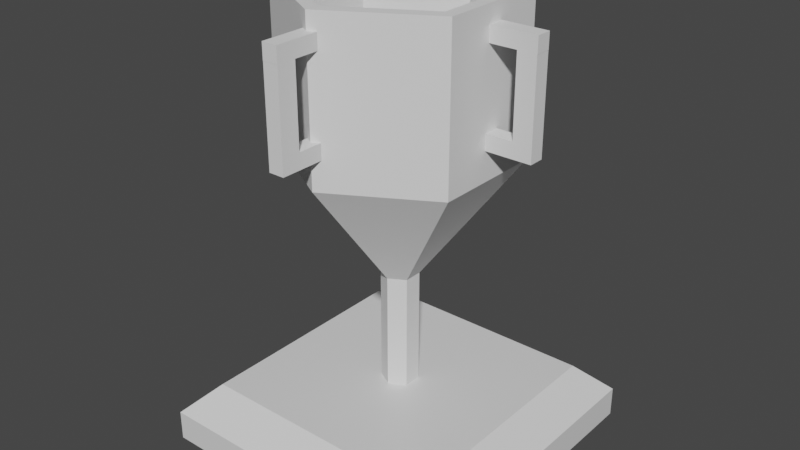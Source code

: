 # Source: EndTrophy.blend  (saved by Blender 2.93.21; exported with 4.5.12 LTS)
import bpy
from mathutils import Matrix  # noqa: F401  (used for matrix-valued properties, if any)

bpy.ops.wm.read_factory_settings(use_empty=True)
scene = bpy.context.scene
scene.name = 'Scene'

# ---- collections
col_collection = bpy.data.collections.new('Collection'); scene.collection.children.link(col_collection)

# ---- materials (node trees are filled in below, after node groups)
mat_material = bpy.data.materials.new('Material')
mat_material.alpha_threshold = 0.0
mat_material.use_transparent_shadow = False
mat_material.line_color = (0.0, 0.0, 0.0, 1.0)

# ---- material node trees
mat_material.use_nodes = True; mat_material.node_tree.nodes.clear()
_N = mat_material.node_tree.nodes; _L = mat_material.node_tree.links
n0 = _N.new('ShaderNodeOutputMaterial'); n0.name = 'Material Output'; n0.location = (300, 300)
n1 = _N.new('ShaderNodeBsdfPrincipled'); n1.name = 'Principled BSDF'; n1.location = (10, 300)
n1.distribution = 'GGX'
n1.subsurface_method = 'BURLEY'
n1.inputs[2].default_value = 0.4
n1.inputs[3].default_value = 1.45
n1.inputs[27].default_value = (0.0, 0.0, 0.0, 1.0)
n1.inputs[28].default_value = 1.0
_L.new(n1.outputs[0], n0.inputs[0])
n0.is_active_output = True

# ---- world
world_world = bpy.data.worlds.new('World'); scene.world = world_world
world_world.use_nodes = True; world_world.node_tree.nodes.clear()
_N = world_world.node_tree.nodes; _L = world_world.node_tree.links
n0 = _N.new('ShaderNodeOutputWorld'); n0.name = 'World Output'; n0.location = (300, 300)
n1 = _N.new('ShaderNodeBackground'); n1.name = 'Background'; n1.location = (10, 300)
n1.inputs[0].default_value = (0.05088, 0.05088, 0.05088, 1.0)
_L.new(n1.outputs[0], n0.inputs[0])
n0.is_active_output = True
world_world.color = (0.05088, 0.05088, 0.05088)
world_world.use_sun_shadow = False
world_world.sun_shadow_jitter_overblur = 0.0

# ---- meshes
me_cube = bpy.data.meshes.new('Cube')
me_cube.from_pydata([(1.0, 1.0, -1.0), (1.0, -1.0, -1.0), (-1.0, 1.0, -1.0), (-1.0, -1.0, -1.0), (0.8, 0.8, -0.6), (1.0, 1.0, -0.8), (0.8, -0.8, -0.6), (1.0, -1.0, -0.8), (-0.8, 0.8, -0.6), (-1.0, 1.0, -0.8), (-0.8, -0.8, -0.6), (-1.0, -1.0, -0.8)], [], [(1, 7, 11, 3), (3, 11, 9, 2), (2, 0, 1, 3), (4, 8, 10, 6), (0, 5, 7, 1), (6, 10, 11, 7), (4, 6, 7, 5), (10, 8, 9, 11), (8, 4, 5, 9), (2, 9, 5, 0)])
_uv = me_cube.uv_layers.new(name='UVMap')
_uv.uv.foreach_set('vector', [1.0, 0.4, 1.0, 0.5, 0.0, 0.5, 0.0, 0.4, 0.0, 0.4, 0.0, 0.5, 1.0, 0.5, 1.0, 0.4, 0.0, 1.0, 1.0, 1.0, 1.0, 0.0, 0.0, 0.0, 0.9, 0.9, 0.1, 0.9, 0.1, 0.1, 0.9, 0.1, 1.0, 0.4, 1.0, 0.5, 0.0, 0.5, 0.0, 0.4, 0.9, 0.1, 0.1, 0.1, 0.0, 0.0, 1.0, 0.0, 0.9, 0.9, 0.9, 0.1, 1.0, 0.0, 1.0, 1.0, 0.1, 0.1, 0.1, 0.9, 0.0, 1.0, 0.0, 0.0, 0.1, 0.9, 0.9, 0.9, 1.0, 1.0, 0.0, 1.0, 0.0, 0.4, 0.0, 0.5, 1.0, 0.5, 1.0, 0.4])
me_cube.materials.append(mat_material)
me_cube.use_remesh_preserve_volume = False
me_cube.use_remesh_preserve_attributes = False
me_cube.use_mirror_vertex_groups = False
me_cube.update()
me_cylinder = bpy.data.meshes.new('Cylinder')
me_cylinder.from_pydata([(0.0, 0.12, -0.75), (0.0, 0.12, 0.02522), (0.1039, 0.06, -0.75), (0.1039, 0.06, 0.02522), (0.1039, -0.06, -0.75), (0.1039, -0.06, 0.02522), (-1.049e-08, -0.12, -0.75), (-1.049e-08, -0.12, 0.02522), (-0.1039, -0.06, -0.75), (-0.1039, -0.06, 0.02522), (-0.1039, 0.06, -0.75), (-0.1039, 0.06, 0.02522), (0.6339, 0.366, 0.8252), (1.866e-07, 0.732, 0.8252), (0.6339, -0.366, 0.8252), (1.226e-07, -0.732, 0.8252), (-0.6339, -0.366, 0.8252), (-0.6339, 0.366, 0.8252), (0.6339, 0.366, 1.825), (2.294e-07, 0.732, 1.825), (0.6339, -0.366, 1.825), (1.654e-07, -0.732, 1.825), (-0.6339, -0.366, 1.825), (-0.6339, 0.366, 1.825), (0.5554, 0.3207, 1.825), (2.28e-07, 0.6414, 1.825), (0.5554, -0.3207, 1.825), (1.72e-07, -0.6414, 1.825), (-0.5554, -0.3207, 1.825), (-0.5554, 0.3207, 1.825), (0.5554, 0.3207, 0.8269), (2.281e-07, 0.6414, 0.8269), (0.5554, -0.3207, 0.8269), (1.721e-07, -0.6414, 0.8269), (-0.5554, -0.3207, 0.8269), (-0.5554, 0.3207, 0.8269)], [], [(0, 1, 3, 2), (2, 3, 5, 4), (4, 5, 7, 6), (6, 7, 9, 8), (3, 1, 13, 12), (8, 9, 11, 10), (10, 11, 1, 0), (0, 2, 4, 6, 8, 10), (13, 17, 23, 19), (7, 5, 14, 15), (1, 11, 17, 13), (9, 7, 15, 16), (5, 3, 12, 14), (11, 9, 16, 17), (23, 22, 28, 29), (16, 15, 21, 22), (14, 12, 18, 20), (17, 16, 22, 23), (15, 14, 20, 21), (12, 13, 19, 18), (28, 27, 33, 34), (21, 20, 26, 27), (18, 19, 25, 24), (19, 23, 29, 25), (22, 21, 27, 28), (20, 18, 24, 26), (30, 31, 35, 34, 33, 32), (26, 24, 30, 32), (29, 28, 34, 35), (27, 26, 32, 33), (24, 25, 31, 30), (25, 29, 35, 31)])
_uv = me_cylinder.uv_layers.new(name='UVMap')
_uv.uv.foreach_set('vector', [0.6464, 0.5804, 0.6464, 0.4057, 0.6734, 0.4057, 0.6734, 0.5804, 0.4395, 0.0, 0.4395, 0.1747, 0.426, 0.1747, 0.426, 0.0, 0.426, 0.0, 0.426, 0.1747, 0.3989, 0.1747, 0.3989, 0.0, 0.192, 0.0, 0.192, 0.1747, 0.1785, 0.1747, 0.1785, 0.0, 0.6734, 0.4057, 0.6464, 0.4057, 0.5774, 0.2254, 0.7424, 0.2254, 0.1785, 0.0, 0.1785, 0.1747, 0.1515, 0.1747, 0.1515, 0.0, 0.1515, 0.0, 0.1515, 0.1747, 0.1379, 0.1747, 0.1379, 0.0, 0.7424, 0.4635, 0.7658, 0.45, 0.7892, 0.4635, 0.7892, 0.4906, 0.7658, 0.5041, 0.7424, 0.4906, 0.0, 0.355, 0.08249, 0.355, 0.08249, 0.5804, 0.0, 0.5804, 0.3989, 0.1747, 0.426, 0.1747, 0.4949, 0.355, 0.33, 0.355, 0.8805, 0.8143, 0.8805, 0.8414, 0.7611, 0.9103, 0.7611, 0.7454, 1.0, 0.6494, 1.0, 0.6764, 0.8805, 0.7454, 0.8805, 0.5804, 0.8805, 0.6494, 0.8805, 0.6764, 0.7611, 0.7454, 0.7611, 0.5804, 0.1515, 0.1747, 0.1785, 0.1747, 0.2475, 0.355, 0.08249, 0.355, 0.0, 0.6629, 0.1429, 0.5804, 0.1429, 0.6008, 0.01769, 0.6731, 0.2475, 0.355, 0.33, 0.355, 0.33, 0.5804, 0.2475, 0.5804, 0.4949, 0.355, 0.5774, 0.355, 0.5774, 0.5804, 0.4949, 0.5804, 0.08249, 0.355, 0.2475, 0.355, 0.2475, 0.5804, 0.08249, 0.5804, 0.33, 0.355, 0.4949, 0.355, 0.4949, 0.5804, 0.33, 0.5804, 0.7424, 0.2254, 0.5774, 0.2254, 0.5774, 0.0, 0.7424, 0.0, 0.5361, 0.7972, 0.5361, 0.6527, 0.7611, 0.6527, 0.7611, 0.7972, 0.2857, 0.6629, 0.2857, 0.8279, 0.2681, 0.8176, 0.2681, 0.6731, 0.1429, 0.9103, 0.0, 0.8279, 0.01769, 0.8176, 0.1429, 0.8899, 0.0, 0.8279, 0.0, 0.6629, 0.01769, 0.6731, 0.01769, 0.8176, 0.1429, 0.5804, 0.2857, 0.6629, 0.2681, 0.6731, 0.1429, 0.6008, 0.2857, 0.8279, 0.1429, 0.9103, 0.1429, 0.8899, 0.2681, 0.8176, 0.4109, 0.8695, 0.2857, 0.7972, 0.2857, 0.6527, 0.4109, 0.5804, 0.5361, 0.6527, 0.5361, 0.7972, 0.8869, 0.45, 0.7424, 0.45, 0.7424, 0.225, 0.8869, 0.225, 0.5361, 0.8695, 0.5361, 0.7972, 0.7611, 0.7972, 0.7611, 0.8695, 0.5361, 0.6527, 0.5361, 0.5804, 0.7611, 0.5804, 0.7611, 0.6527, 0.9592, 0.225, 0.8869, 0.225, 0.8869, 0.0, 0.9592, 0.0, 0.8869, 0.225, 0.7424, 0.225, 0.7424, 0.0, 0.8869, 0.0])
me_cylinder.use_remesh_fix_poles = True
me_cylinder.use_remesh_preserve_attributes = False
me_cylinder.update()
me_cube_004 = bpy.data.meshes.new('Cube.004')
me_cube_004.from_pydata([(-0.05, -0.255, -0.05), (-0.05, -0.255, 0.05), (-0.05, 0.05, -0.05), (-0.05, 0.05, 0.05), (0.05, -0.255, -0.05), (0.05, -0.255, 0.05), (0.05, 0.05, -0.05), (0.05, 0.05, 0.05), (-0.05, -0.1319, -0.05), (-0.05, -0.2539, -0.05), (0.05, -0.1319, -0.05), (0.05, -0.2539, -0.05), (-0.05, -0.1319, -0.65), (-0.05, -0.2539, -0.65), (0.05, -0.1319, -0.65), (0.05, -0.2539, -0.65), (0.05, -0.1319, -0.5496), (-0.05, -0.1319, -0.5496), (0.05, -0.1319, -0.65), (-0.05, -0.1319, -0.65), (0.05, 0.08257, -0.5496), (-0.05, 0.08257, -0.5496), (0.05, 0.08257, -0.65), (-0.05, 0.08257, -0.65), (0.9868, 0.6149, -0.05), (0.9868, 0.6149, 0.05), (0.6818, 0.6149, -0.05), (0.6818, 0.6149, 0.05), (0.9868, 0.7149, -0.05), (0.9868, 0.7149, 0.05), (0.6818, 0.7149, -0.05), (0.6818, 0.7149, 0.05), (0.8637, 0.6149, -0.05), (0.9857, 0.6149, -0.05), (0.8637, 0.7149, -0.05), (0.9857, 0.7149, -0.05), (0.8637, 0.6149, -0.65), (0.9857, 0.6149, -0.65), (0.8637, 0.7149, -0.65), (0.9857, 0.7149, -0.65), (0.8637, 0.7149, -0.5496), (0.8637, 0.6149, -0.5496), (0.8637, 0.7149, -0.65), (0.8637, 0.6149, -0.65), (0.6493, 0.7149, -0.5496), (0.6493, 0.6149, -0.5496), (0.6493, 0.7149, -0.65), (0.6493, 0.6149, -0.65), (-0.9868, 0.7149, -0.05), (-0.9868, 0.7149, 0.05), (-0.6818, 0.7149, -0.05), (-0.6818, 0.7149, 0.05), (-0.9868, 0.6149, -0.05), (-0.9868, 0.6149, 0.05), (-0.6818, 0.6149, -0.05), (-0.6818, 0.6149, 0.05), (-0.8637, 0.7149, -0.05), (-0.9857, 0.7149, -0.05), (-0.8637, 0.6149, -0.05), (-0.9857, 0.6149, -0.05), (-0.8637, 0.7149, -0.65), (-0.9857, 0.7149, -0.65), (-0.8637, 0.6149, -0.65), (-0.9857, 0.6149, -0.65), (-0.8637, 0.6149, -0.5496), (-0.8637, 0.7149, -0.5496), (-0.8637, 0.6149, -0.65), (-0.8637, 0.7149, -0.65), (-0.6493, 0.6149, -0.5496), (-0.6493, 0.7149, -0.5496), (-0.6493, 0.6149, -0.65), (-0.6493, 0.7149, -0.65), (0.05, 1.595, -0.05), (0.05, 1.595, 0.05), (0.05, 1.29, -0.05), (0.05, 1.29, 0.05), (-0.05, 1.595, -0.05), (-0.05, 1.595, 0.05), (-0.05, 1.29, -0.05), (-0.05, 1.29, 0.05), (0.05, 1.472, -0.05), (0.05, 1.594, -0.05), (-0.05, 1.472, -0.05), (-0.05, 1.594, -0.05), (0.05, 1.472, -0.65), (0.05, 1.594, -0.65), (-0.05, 1.472, -0.65), (-0.05, 1.594, -0.65), (-0.05, 1.472, -0.5496), (0.05, 1.472, -0.5496), (-0.05, 1.472, -0.65), (0.05, 1.472, -0.65), (-0.05, 1.257, -0.5496), (0.05, 1.257, -0.5496), (-0.05, 1.257, -0.65), (0.05, 1.257, -0.65)], [], [(0, 1, 3, 2), (2, 3, 7, 6), (6, 7, 5, 4), (4, 5, 1, 0), (6, 4, 11, 10), (7, 3, 1, 5), (11, 9, 13, 15), (4, 0, 9, 11), (2, 6, 10, 8), (0, 2, 8, 9), (12, 14, 15, 13), (10, 14, 18, 16), (10, 11, 15, 14), (9, 8, 12, 13), (16, 18, 22, 20), (8, 10, 16, 17), (12, 8, 17, 19), (14, 12, 19, 18), (21, 20, 22, 23), (17, 16, 20, 21), (19, 17, 21, 23), (18, 19, 23, 22), (24, 25, 27, 26), (26, 27, 31, 30), (30, 31, 29, 28), (28, 29, 25, 24), (30, 28, 35, 34), (31, 27, 25, 29), (35, 33, 37, 39), (28, 24, 33, 35), (26, 30, 34, 32), (24, 26, 32, 33), (36, 38, 39, 37), (34, 38, 42, 40), (34, 35, 39, 38), (33, 32, 36, 37), (40, 42, 46, 44), (32, 34, 40, 41), (36, 32, 41, 43), (38, 36, 43, 42), (45, 44, 46, 47), (41, 40, 44, 45), (43, 41, 45, 47), (42, 43, 47, 46), (48, 49, 51, 50), (50, 51, 55, 54), (54, 55, 53, 52), (52, 53, 49, 48), (54, 52, 59, 58), (55, 51, 49, 53), (59, 57, 61, 63), (52, 48, 57, 59), (50, 54, 58, 56), (48, 50, 56, 57), (60, 62, 63, 61), (58, 62, 66, 64), (58, 59, 63, 62), (57, 56, 60, 61), (64, 66, 70, 68), (56, 58, 64, 65), (60, 56, 65, 67), (62, 60, 67, 66), (69, 68, 70, 71), (65, 64, 68, 69), (67, 65, 69, 71), (66, 67, 71, 70), (72, 73, 75, 74), (74, 75, 79, 78), (78, 79, 77, 76), (76, 77, 73, 72), (78, 76, 83, 82), (79, 75, 73, 77), (83, 81, 85, 87), (76, 72, 81, 83), (74, 78, 82, 80), (72, 74, 80, 81), (84, 86, 87, 85), (82, 86, 90, 88), (82, 83, 87, 86), (81, 80, 84, 85), (88, 90, 94, 92), (80, 82, 88, 89), (84, 80, 89, 91), (86, 84, 91, 90), (93, 92, 94, 95), (89, 88, 92, 93), (91, 89, 93, 95), (90, 91, 95, 94)])
_uv = me_cube_004.uv_layers.new(name='UVMap')
_uv.uv.foreach_set('vector', [0.03265, 0.6301, 0.03265, 0.6807, 0.1872, 0.6807, 0.1872, 0.6301, 0.4747, 0.6301, 0.4747, 0.6807, 0.5253, 0.6807, 0.5253, 0.6301, 0.1872, 0.6301, 0.1872, 0.6807, 0.03265, 0.6807, 0.03265, 0.6301, 0.5253, 0.6301, 0.5253, 0.6807, 0.4747, 0.6807, 0.4747, 0.6301, 0.5253, 0.1872, 0.5253, 0.03265, 0.5253, 0.03322, 0.5253, 0.09503, 0.5253, 0.1872, 0.4747, 0.1872, 0.4747, 0.03265, 0.5253, 0.03265, 0.5253, 0.6301, 0.4747, 0.6301, 0.4747, 0.3261, 0.5253, 0.3261, 0.5253, 0.03265, 0.4747, 0.03265, 0.4747, 0.03322, 0.5253, 0.03322, 0.4747, 0.1872, 0.5253, 0.1872, 0.5253, 0.09503, 0.4747, 0.09503, 0.4747, 0.03265, 0.4747, 0.1872, 0.4747, 0.09503, 0.4747, 0.03322, 0.4747, 0.09503, 0.5253, 0.09503, 0.5253, 0.03322, 0.4747, 0.03322, 0.5253, 0.09503, 0.5253, 0.09503, 0.5253, 0.09503, 0.5253, 0.09503, 0.09503, 0.6301, 0.03322, 0.6301, 0.03322, 0.3261, 0.09503, 0.3261, 0.03322, 0.6301, 0.09503, 0.6301, 0.09503, 0.3261, 0.03322, 0.3261, 0.09503, 0.377, 0.09503, 0.3261, 0.2037, 0.3261, 0.2037, 0.377, 0.4747, 0.6301, 0.5253, 0.6301, 0.5253, 0.377, 0.4747, 0.377, 0.4747, 0.09503, 0.4747, 0.09503, 0.4747, 0.09503, 0.4747, 0.09503, 0.5253, 0.09503, 0.4747, 0.09503, 0.4747, 0.09503, 0.5253, 0.09503, 0.4747, 0.377, 0.5253, 0.377, 0.5253, 0.3261, 0.4747, 0.3261, 0.4747, 0.09503, 0.5253, 0.09503, 0.5253, 0.2037, 0.4747, 0.2037, 0.09503, 0.3261, 0.09503, 0.377, 0.2037, 0.377, 0.2037, 0.3261, 0.5253, 0.09503, 0.4747, 0.09503, 0.4747, 0.2037, 0.5253, 0.2037, 1.0, 0.6301, 1.0, 0.6807, 0.8455, 0.6807, 0.8455, 0.6301, 0.4734, 0.6301, 0.4734, 0.6807, 0.5241, 0.6807, 0.5241, 0.6301, 0.8455, 0.6301, 0.8455, 0.6807, 1.0, 0.6807, 1.0, 0.6301, 0.5241, 0.6301, 0.5241, 0.6807, 0.4734, 0.6807, 0.4734, 0.6301, 0.8455, 0.5241, 1.0, 0.5241, 0.9994, 0.5241, 0.9376, 0.5241, 0.8455, 0.5241, 0.8455, 0.4734, 1.0, 0.4734, 1.0, 0.5241, 0.5241, 0.6301, 0.4734, 0.6301, 0.4734, 0.3261, 0.5241, 0.3261, 1.0, 0.5241, 1.0, 0.4734, 0.9994, 0.4734, 0.9994, 0.5241, 0.8455, 0.4734, 0.8455, 0.5241, 0.9376, 0.5241, 0.9376, 0.4734, 1.0, 0.4734, 0.8455, 0.4734, 0.9376, 0.4734, 0.9994, 0.4734, 0.9376, 0.4734, 0.9376, 0.5241, 0.9994, 0.5241, 0.9994, 0.4734, 0.9376, 0.5241, 0.9376, 0.5241, 0.9376, 0.5241, 0.9376, 0.5241, 0.9376, 0.6301, 0.9994, 0.6301, 0.9994, 0.3261, 0.9376, 0.3261, 0.9994, 0.6301, 0.9376, 0.6301, 0.9376, 0.3261, 0.9994, 0.3261, 0.9376, 0.377, 0.9376, 0.3261, 0.829, 0.3261, 0.829, 0.377, 0.4734, 0.6301, 0.5241, 0.6301, 0.5241, 0.377, 0.4734, 0.377, 0.9376, 0.4734, 0.9376, 0.4734, 0.9376, 0.4734, 0.9376, 0.4734, 0.9376, 0.5241, 0.9376, 0.4734, 0.9376, 0.4734, 0.9376, 0.5241, 0.4734, 0.377, 0.5241, 0.377, 0.5241, 0.3261, 0.4734, 0.3261, 0.9376, 0.4734, 0.9376, 0.5241, 0.829, 0.5241, 0.829, 0.4734, 0.9376, 0.3261, 0.9376, 0.377, 0.829, 0.377, 0.829, 0.3261, 0.9376, 0.5241, 0.9376, 0.4734, 0.829, 0.4734, 0.829, 0.5241, -5.96e-08, 0.6301, -5.96e-08, 0.6807, 0.1545, 0.6807, 0.1545, 0.6301, 0.5241, 0.6301, 0.5241, 0.6807, 0.4734, 0.6807, 0.4734, 0.6301, 0.1545, 0.6301, 0.1545, 0.6807, -5.96e-08, 0.6807, -5.96e-08, 0.6301, 0.4734, 0.6301, 0.4734, 0.6807, 0.5241, 0.6807, 0.5241, 0.6301, 0.1545, 0.4734, -5.96e-08, 0.4734, 0.0005692, 0.4734, 0.06238, 0.4734, 0.1545, 0.4734, 0.1545, 0.5241, -5.96e-08, 0.5241, -5.96e-08, 0.4734, 0.4734, 0.6301, 0.5241, 0.6301, 0.5241, 0.3261, 0.4734, 0.3261, -5.96e-08, 0.4734, -5.96e-08, 0.5241, 0.0005692, 0.5241, 0.0005692, 0.4734, 0.1545, 0.5241, 0.1545, 0.4734, 0.06238, 0.4734, 0.06238, 0.5241, -5.96e-08, 0.5241, 0.1545, 0.5241, 0.06238, 0.5241, 0.0005692, 0.5241, 0.06238, 0.5241, 0.06238, 0.4734, 0.0005692, 0.4734, 0.0005692, 0.5241, 0.06238, 0.4734, 0.06238, 0.4734, 0.06238, 0.4734, 0.06238, 0.4734, 0.06238, 0.6301, 0.0005692, 0.6301, 0.0005692, 0.3261, 0.06238, 0.3261, 0.0005692, 0.6301, 0.06238, 0.6301, 0.06238, 0.3261, 0.0005692, 0.3261, 0.06238, 0.377, 0.06238, 0.3261, 0.171, 0.3261, 0.171, 0.377, 0.5241, 0.6301, 0.4734, 0.6301, 0.4734, 0.377, 0.5241, 0.377, 0.06238, 0.5241, 0.06238, 0.5241, 0.06238, 0.5241, 0.06238, 0.5241, 0.06238, 0.4734, 0.06238, 0.5241, 0.06238, 0.5241, 0.06238, 0.4734, 0.5241, 0.377, 0.4734, 0.377, 0.4734, 0.3261, 0.5241, 0.3261, 0.06238, 0.5241, 0.06238, 0.4734, 0.171, 0.4734, 0.171, 0.5241, 0.06238, 0.3261, 0.06238, 0.377, 0.171, 0.377, 0.171, 0.3261, 0.06238, 0.4734, 0.06238, 0.5241, 0.171, 0.5241, 0.171, 0.4734, 0.9699, 0.6301, 0.9699, 0.6807, 0.8153, 0.6807, 0.8153, 0.6301, 0.5253, 0.6301, 0.5253, 0.6807, 0.4747, 0.6807, 0.4747, 0.6301, 0.8153, 0.6301, 0.8153, 0.6807, 0.9699, 0.6807, 0.9699, 0.6301, 0.4747, 0.6301, 0.4747, 0.6807, 0.5253, 0.6807, 0.5253, 0.6301, 0.4747, 0.8153, 0.4747, 0.9699, 0.4747, 0.9693, 0.4747, 0.9075, 0.4747, 0.8153, 0.5253, 0.8153, 0.5253, 0.9699, 0.4747, 0.9699, 0.4747, 0.6301, 0.5253, 0.6301, 0.5253, 0.3261, 0.4747, 0.3261, 0.4747, 0.9699, 0.5253, 0.9699, 0.5253, 0.9693, 0.4747, 0.9693, 0.5253, 0.8153, 0.4747, 0.8153, 0.4747, 0.9075, 0.5253, 0.9075, 0.5253, 0.9699, 0.5253, 0.8153, 0.5253, 0.9075, 0.5253, 0.9693, 0.5253, 0.9075, 0.4747, 0.9075, 0.4747, 0.9693, 0.5253, 0.9693, 0.4747, 0.9075, 0.4747, 0.9075, 0.4747, 0.9075, 0.4747, 0.9075, 0.9075, 0.6301, 0.9693, 0.6301, 0.9693, 0.3261, 0.9075, 0.3261, 0.9693, 0.6301, 0.9075, 0.6301, 0.9075, 0.3261, 0.9693, 0.3261, 0.9075, 0.377, 0.9075, 0.3261, 0.7988, 0.3261, 0.7988, 0.377, 0.5253, 0.6301, 0.4747, 0.6301, 0.4747, 0.377, 0.5253, 0.377, 0.5253, 0.9075, 0.5253, 0.9075, 0.5253, 0.9075, 0.5253, 0.9075, 0.4747, 0.9075, 0.5253, 0.9075, 0.5253, 0.9075, 0.4747, 0.9075, 0.5253, 0.377, 0.4747, 0.377, 0.4747, 0.3261, 0.5253, 0.3261, 0.5253, 0.9075, 0.4747, 0.9075, 0.4747, 0.7988, 0.5253, 0.7988, 0.9075, 0.3261, 0.9075, 0.377, 0.7988, 0.377, 0.7988, 0.3261, 0.4747, 0.9075, 0.5253, 0.9075, 0.5253, 0.7988, 0.4747, 0.7988])
me_cube_004.use_remesh_fix_poles = True
me_cube_004.use_remesh_preserve_attributes = False
me_cube_004.update()

# ---- objects
ob_cube = bpy.data.objects.new('Cube', me_cube)
ob_cylinder = bpy.data.objects.new('Cylinder', me_cylinder)
ob_cube_004 = bpy.data.objects.new('Cube.004', me_cube_004)

# ---- transforms, parenting, visibility, modifiers, constraints
ob_cube.location = (0.0, 0.0, 0.0)
ob_cube.lock_rotations_4d = False
ob_cube.empty_display_type = 'ARROWS'
ob_cube.lineart.crease_threshold = 0.0
ob_cylinder.location = (0.0, 0.0, 0.1422)
ob_cube_004.location = (-0.6649, 0.0, 1.807)
ob_cube_004.rotation_euler = (0.0, 0.0, -1.571)

# ---- collection membership
col_collection.objects.link(ob_cube)
col_collection.objects.link(ob_cylinder)
col_collection.objects.link(ob_cube_004)

# ---- scene / render settings (as saved in the file)
scene.frame_start = 1; scene.frame_end = 250; scene.frame_set(1)
scene.render.engine = 'BLENDER_EEVEE_NEXT'
scene.cycles.use_denoising = False
scene.cycles.samples = 128
scene.cycles.sampling_pattern = 'TABULATED_SOBOL'
scene.cycles.use_adaptive_sampling = False
scene.cycles.use_light_tree = False
scene.view_settings.view_transform = 'Filmic'
bpy.context.view_layer.update()

# ---- added for rendering (the .blend has no active camera and no usable light): camera, sun
cam_auto = bpy.data.cameras.new('AutoCamera')
cam_auto.lens = 50.0
cam_auto.sensor_width = 36.0
cam_auto.clip_end = 1000.0
ob_auto_camera = bpy.data.objects.new('AutoCamera', cam_auto)
scene.collection.objects.link(ob_auto_camera)
ob_auto_camera.location = (3.79292, -4.5515, 3.51804)
ob_auto_camera.rotation_euler = (1.09748, -7.21219e-08, 0.694738)
scene.camera = ob_auto_camera
light_auto_sun = bpy.data.lights.new('AutoSun', 'SUN')
light_auto_sun.energy = 3.0
light_auto_sun.angle = 0.0523599
ob_auto_sun = bpy.data.objects.new('AutoSun', light_auto_sun)
scene.collection.objects.link(ob_auto_sun)
ob_auto_sun.rotation_euler = (0.872665, 0.174533, 0.523599)
bpy.context.view_layer.update()
